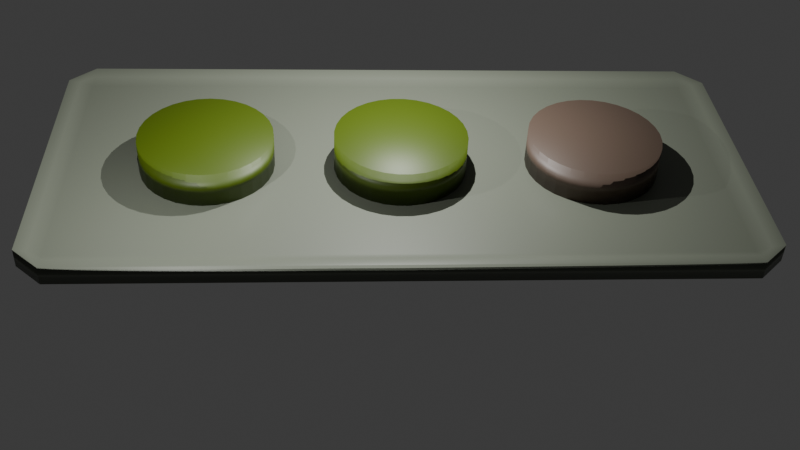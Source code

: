 # Source: tempbutton.blend  (saved by Blender 4.4.32; exported with 4.5.12 LTS)
import bpy
from mathutils import Matrix  # noqa: F401  (used for matrix-valued properties, if any)

bpy.ops.wm.read_factory_settings(use_empty=True)
scene = bpy.context.scene
scene.name = 'Scene'

# ---- collections
col_collection = bpy.data.collections.new('Collection'); scene.collection.children.link(col_collection)

# ---- materials (node trees are filled in below, after node groups)
mat_button_1 = bpy.data.materials.new('Button.1')
mat_button_3 = bpy.data.materials.new('button.3')
mat_tray = bpy.data.materials.new('tray')

# ---- material node trees
mat_button_1.use_nodes = True; mat_button_1.node_tree.nodes.clear()
_N = mat_button_1.node_tree.nodes; _L = mat_button_1.node_tree.links
n0 = _N.new('ShaderNodeBsdfPrincipled'); n0.name = 'Principled BSDF'; n0.location = (10, 300)
n0.inputs[0].default_value = (0.1022, 0.07036, 0.05127, 1.0)
n1 = _N.new('ShaderNodeOutputMaterial'); n1.name = 'Material Output'; n1.location = (300, 300)
_L.new(n0.outputs[0], n1.inputs[0])
n1.is_active_output = True
mat_button_3.use_nodes = True; mat_button_3.node_tree.nodes.clear()
_N = mat_button_3.node_tree.nodes; _L = mat_button_3.node_tree.links
n0 = _N.new('ShaderNodeBsdfPrincipled'); n0.name = 'Principled BSDF'; n0.location = (10, 300)
n0.inputs[0].default_value = (0.06125, 0.0999, 0.0006071, 1.0)
n1 = _N.new('ShaderNodeOutputMaterial'); n1.name = 'Material Output'; n1.location = (300, 300)
_L.new(n0.outputs[0], n1.inputs[0])
n1.is_active_output = True
mat_tray.use_nodes = True; mat_tray.node_tree.nodes.clear()
_N = mat_tray.node_tree.nodes; _L = mat_tray.node_tree.links
n0 = _N.new('ShaderNodeBsdfPrincipled'); n0.name = 'Principled BSDF'; n0.location = (10, 300)
n0.inputs[0].default_value = (0.1635, 0.1805, 0.1393, 1.0)
n1 = _N.new('ShaderNodeOutputMaterial'); n1.name = 'Material Output'; n1.location = (300, 300)
_L.new(n0.outputs[0], n1.inputs[0])
n1.is_active_output = True

# ---- world
world_world = bpy.data.worlds.new('World'); scene.world = world_world
world_world.use_nodes = True; world_world.node_tree.nodes.clear()
_N = world_world.node_tree.nodes; _L = world_world.node_tree.links
n0 = _N.new('ShaderNodeOutputWorld'); n0.name = 'World Output'; n0.location = (300, 300)
n1 = _N.new('ShaderNodeBackground'); n1.name = 'Background'; n1.location = (10, 300)
n1.inputs[0].default_value = (0.05088, 0.05088, 0.05088, 1.0)
_L.new(n1.outputs[0], n0.inputs[0])
n0.is_active_output = True
world_world.color = (0.05088, 0.05088, 0.05088)
world_world.sun_shadow_jitter_overblur = 0.0

# ---- cameras
cam_camera = bpy.data.cameras.new('Camera')

# ---- lights
light_point = bpy.data.lights.new('Point', 'POINT')
light_point.energy = 1e+04
light_light_001 = bpy.data.lights.new('Light.001', 'POINT')
light_light_001.energy = 4e+04
light_light_001.shadow_soft_size = 0.1

# ---- meshes
me_cylinder_003 = bpy.data.meshes.new('Cylinder.003')
me_cylinder_003.from_pydata([(0.0, 1.0, -1.0), (0.0, 1.0, 1.0), (0.1951, 0.9808, -1.0), (0.1951, 0.9808, 1.0), (0.3827, 0.9239, -1.0), (0.3827, 0.9239, 1.0), (0.5556, 0.8315, -1.0), (0.5556, 0.8315, 1.0), (0.7071, 0.7071, -1.0), (0.7071, 0.7071, 1.0), (0.8315, 0.5556, -1.0), (0.8315, 0.5556, 1.0), (0.9239, 0.3827, -1.0), (0.9239, 0.3827, 1.0), (0.9808, 0.1951, -1.0), (0.9808, 0.1951, 1.0), (1.0, 0.0, -1.0), (1.0, 0.0, 1.0), (0.9808, -0.1951, -1.0), (0.9808, -0.1951, 1.0), (0.9239, -0.3827, -1.0), (0.9239, -0.3827, 1.0), (0.8315, -0.5556, -1.0), (0.8315, -0.5556, 1.0), (0.7071, -0.7071, -1.0), (0.7071, -0.7071, 1.0), (0.5556, -0.8315, -1.0), (0.5556, -0.8315, 1.0), (0.3827, -0.9239, -1.0), (0.3827, -0.9239, 1.0), (0.1951, -0.9808, -1.0), (0.1951, -0.9808, 1.0), (0.0, -1.0, -1.0), (0.0, -1.0, 1.0), (-0.1951, -0.9808, -1.0), (-0.1951, -0.9808, 1.0), (-0.3827, -0.9239, -1.0), (-0.3827, -0.9239, 1.0), (-0.5556, -0.8315, -1.0), (-0.5556, -0.8315, 1.0), (-0.7071, -0.7071, -1.0), (-0.7071, -0.7071, 1.0), (-0.8315, -0.5556, -1.0), (-0.8315, -0.5556, 1.0), (-0.9239, -0.3827, -1.0), (-0.9239, -0.3827, 1.0), (-0.9808, -0.1951, -1.0), (-0.9808, -0.1951, 1.0), (-1.0, 0.0, -1.0), (-1.0, 0.0, 1.0), (-0.9808, 0.1951, -1.0), (-0.9808, 0.1951, 1.0), (-0.9239, 0.3827, -1.0), (-0.9239, 0.3827, 1.0), (-0.8315, 0.5556, -1.0), (-0.8315, 0.5556, 1.0), (-0.7071, 0.7071, -1.0), (-0.7071, 0.7071, 1.0), (-0.5556, 0.8315, -1.0), (-0.5556, 0.8315, 1.0), (-0.3827, 0.9239, -1.0), (-0.3827, 0.9239, 1.0), (-0.1951, 0.9808, -1.0), (-0.1951, 0.9808, 1.0)], [], [(0, 1, 3, 2), (2, 3, 5, 4), (4, 5, 7, 6), (6, 7, 9, 8), (8, 9, 11, 10), (10, 11, 13, 12), (12, 13, 15, 14), (14, 15, 17, 16), (16, 17, 19, 18), (18, 19, 21, 20), (20, 21, 23, 22), (22, 23, 25, 24), (24, 25, 27, 26), (26, 27, 29, 28), (28, 29, 31, 30), (30, 31, 33, 32), (32, 33, 35, 34), (34, 35, 37, 36), (36, 37, 39, 38), (38, 39, 41, 40), (40, 41, 43, 42), (42, 43, 45, 44), (44, 45, 47, 46), (46, 47, 49, 48), (48, 49, 51, 50), (50, 51, 53, 52), (52, 53, 55, 54), (54, 55, 57, 56), (56, 57, 59, 58), (58, 59, 61, 60), (3, 1, 63, 61, 59, 57, 55, 53, 51, 49, 47, 45, 43, 41, 39, 37, 35, 33, 31, 29, 27, 25, 23, 21, 19, 17, 15, 13, 11, 9, 7, 5), (60, 61, 63, 62), (62, 63, 1, 0), (0, 2, 4, 6, 8, 10, 12, 14, 16, 18, 20, 22, 24, 26, 28, 30, 32, 34, 36, 38, 40, 42, 44, 46, 48, 50, 52, 54, 56, 58, 60, 62)])
me_cylinder_003.polygons.foreach_set('use_smooth', [True] * 34)
_uv = me_cylinder_003.uv_layers.new(name='UVMap')
_uv.uv.foreach_set('vector', [1.0, 0.5, 1.0, 1.0, 0.9688, 1.0, 0.9688, 0.5, 0.9688, 0.5, 0.9688, 1.0, 0.9375, 1.0, 0.9375, 0.5, 0.9375, 0.5, 0.9375, 1.0, 0.9062, 1.0, 0.9062, 0.5, 0.9062, 0.5, 0.9062, 1.0, 0.875, 1.0, 0.875, 0.5, 0.875, 0.5, 0.875, 1.0, 0.8438, 1.0, 0.8438, 0.5, 0.8438, 0.5, 0.8438, 1.0, 0.8125, 1.0, 0.8125, 0.5, 0.8125, 0.5, 0.8125, 1.0, 0.7812, 1.0, 0.7812, 0.5, 0.7812, 0.5, 0.7812, 1.0, 0.75, 1.0, 0.75, 0.5, 0.75, 0.5, 0.75, 1.0, 0.7188, 1.0, 0.7188, 0.5, 0.7188, 0.5, 0.7188, 1.0, 0.6875, 1.0, 0.6875, 0.5, 0.6875, 0.5, 0.6875, 1.0, 0.6562, 1.0, 0.6562, 0.5, 0.6562, 0.5, 0.6562, 1.0, 0.625, 1.0, 0.625, 0.5, 0.625, 0.5, 0.625, 1.0, 0.5938, 1.0, 0.5938, 0.5, 0.5938, 0.5, 0.5938, 1.0, 0.5625, 1.0, 0.5625, 0.5, 0.5625, 0.5, 0.5625, 1.0, 0.5312, 1.0, 0.5312, 0.5, 0.5312, 0.5, 0.5312, 1.0, 0.5, 1.0, 0.5, 0.5, 0.5, 0.5, 0.5, 1.0, 0.4688, 1.0, 0.4688, 0.5, 0.4688, 0.5, 0.4688, 1.0, 0.4375, 1.0, 0.4375, 0.5, 0.4375, 0.5, 0.4375, 1.0, 0.4062, 1.0, 0.4062, 0.5, 0.4062, 0.5, 0.4062, 1.0, 0.375, 1.0, 0.375, 0.5, 0.375, 0.5, 0.375, 1.0, 0.3438, 1.0, 0.3438, 0.5, 0.3438, 0.5, 0.3438, 1.0, 0.3125, 1.0, 0.3125, 0.5, 0.3125, 0.5, 0.3125, 1.0, 0.2812, 1.0, 0.2812, 0.5, 0.2812, 0.5, 0.2812, 1.0, 0.25, 1.0, 0.25, 0.5, 0.25, 0.5, 0.25, 1.0, 0.2188, 1.0, 0.2188, 0.5, 0.2188, 0.5, 0.2188, 1.0, 0.1875, 1.0, 0.1875, 0.5, 0.1875, 0.5, 0.1875, 1.0, 0.1562, 1.0, 0.1562, 0.5, 0.1562, 0.5, 0.1562, 1.0, 0.125, 1.0, 0.125, 0.5, 0.125, 0.5, 0.125, 1.0, 0.09375, 1.0, 0.09375, 0.5, 0.09375, 0.5, 0.09375, 1.0, 0.0625, 1.0, 0.0625, 0.5, 0.01729, 1.088, -0.08819, 0.9827, -0.1711, 0.8587, -0.2281, 0.7209, -0.2572, 0.5746, -0.2572, 0.4254, -0.2281, 0.2791, -0.1711, 0.1413, -0.08819, 0.01729, 0.01729, -0.08819, 0.1413, -0.1711, 0.2791, -0.2281, 0.4254, -0.2572, 0.5746, -0.2572, 0.7209, -0.2281, 0.8587, -0.1711, 0.9827, -0.08819, 1.088, 0.01729, 1.171, 0.1413, 1.228, 0.2791, 1.257, 0.4254, 1.257, 0.5746, 1.228, 0.7209, 1.171, 0.8587, 1.088, 0.9827, 0.9827, 1.088, 0.8587, 1.171, 0.7209, 1.228, 0.5746, 1.257, 0.4254, 1.257, 0.2791, 1.228, 0.1413, 1.171, 0.0625, 0.5, 0.0625, 1.0, 0.03125, 1.0, 0.03125, 0.5, 0.03125, 0.5, 0.03125, 1.0, 0.0, 1.0, 0.0, 0.5, 0.75, 0.49, 0.7968, 0.4854, 0.8418, 0.4717, 0.8833, 0.4496, 0.9197, 0.4197, 0.9496, 0.3833, 0.9717, 0.3418, 0.9854, 0.2968, 0.99, 0.25, 0.9854, 0.2032, 0.9717, 0.1582, 0.9496, 0.1167, 0.9197, 0.08029, 0.8833, 0.05045, 0.8418, 0.02827, 0.7968, 0.01461, 0.75, 0.01, 0.7032, 0.01461, 0.6582, 0.02827, 0.6167, 0.05045, 0.5803, 0.08029, 0.5504, 0.1167, 0.5283, 0.1582, 0.5146, 0.2032, 0.51, 0.25, 0.5146, 0.2968, 0.5283, 0.3418, 0.5504, 0.3833, 0.5803, 0.4197, 0.6167, 0.4496, 0.6582, 0.4717, 0.7032, 0.4854])
me_cylinder_003.materials.append(mat_button_1)
me_cylinder_003.update()
me_cylinder_002 = bpy.data.meshes.new('Cylinder.002')
me_cylinder_002.from_pydata([(0.0, 1.0, -1.0), (0.0, 1.0, 1.0), (0.1951, 0.9808, -1.0), (0.1951, 0.9808, 1.0), (0.3827, 0.9239, -1.0), (0.3827, 0.9239, 1.0), (0.5556, 0.8315, -1.0), (0.5556, 0.8315, 1.0), (0.7071, 0.7071, -1.0), (0.7071, 0.7071, 1.0), (0.8315, 0.5556, -1.0), (0.8315, 0.5556, 1.0), (0.9239, 0.3827, -1.0), (0.9239, 0.3827, 1.0), (0.9808, 0.1951, -1.0), (0.9808, 0.1951, 1.0), (1.0, 0.0, -1.0), (1.0, 0.0, 1.0), (0.9808, -0.1951, -1.0), (0.9808, -0.1951, 1.0), (0.9239, -0.3827, -1.0), (0.9239, -0.3827, 1.0), (0.8315, -0.5556, -1.0), (0.8315, -0.5556, 1.0), (0.7071, -0.7071, -1.0), (0.7071, -0.7071, 1.0), (0.5556, -0.8315, -1.0), (0.5556, -0.8315, 1.0), (0.3827, -0.9239, -1.0), (0.3827, -0.9239, 1.0), (0.1951, -0.9808, -1.0), (0.1951, -0.9808, 1.0), (0.0, -1.0, -1.0), (0.0, -1.0, 1.0), (-0.1951, -0.9808, -1.0), (-0.1951, -0.9808, 1.0), (-0.3827, -0.9239, -1.0), (-0.3827, -0.9239, 1.0), (-0.5556, -0.8315, -1.0), (-0.5556, -0.8315, 1.0), (-0.7071, -0.7071, -1.0), (-0.7071, -0.7071, 1.0), (-0.8315, -0.5556, -1.0), (-0.8315, -0.5556, 1.0), (-0.9239, -0.3827, -1.0), (-0.9239, -0.3827, 1.0), (-0.9808, -0.1951, -1.0), (-0.9808, -0.1951, 1.0), (-1.0, 0.0, -1.0), (-1.0, 0.0, 1.0), (-0.9808, 0.1951, -1.0), (-0.9808, 0.1951, 1.0), (-0.9239, 0.3827, -1.0), (-0.9239, 0.3827, 1.0), (-0.8315, 0.5556, -1.0), (-0.8315, 0.5556, 1.0), (-0.7071, 0.7071, -1.0), (-0.7071, 0.7071, 1.0), (-0.5556, 0.8315, -1.0), (-0.5556, 0.8315, 1.0), (-0.3827, 0.9239, -1.0), (-0.3827, 0.9239, 1.0), (-0.1951, 0.9808, -1.0), (-0.1951, 0.9808, 1.0)], [], [(0, 1, 3, 2), (2, 3, 5, 4), (4, 5, 7, 6), (6, 7, 9, 8), (8, 9, 11, 10), (10, 11, 13, 12), (12, 13, 15, 14), (14, 15, 17, 16), (16, 17, 19, 18), (18, 19, 21, 20), (20, 21, 23, 22), (22, 23, 25, 24), (24, 25, 27, 26), (26, 27, 29, 28), (28, 29, 31, 30), (30, 31, 33, 32), (32, 33, 35, 34), (34, 35, 37, 36), (36, 37, 39, 38), (38, 39, 41, 40), (40, 41, 43, 42), (42, 43, 45, 44), (44, 45, 47, 46), (46, 47, 49, 48), (48, 49, 51, 50), (50, 51, 53, 52), (52, 53, 55, 54), (54, 55, 57, 56), (56, 57, 59, 58), (58, 59, 61, 60), (3, 1, 63, 61, 59, 57, 55, 53, 51, 49, 47, 45, 43, 41, 39, 37, 35, 33, 31, 29, 27, 25, 23, 21, 19, 17, 15, 13, 11, 9, 7, 5), (60, 61, 63, 62), (62, 63, 1, 0), (0, 2, 4, 6, 8, 10, 12, 14, 16, 18, 20, 22, 24, 26, 28, 30, 32, 34, 36, 38, 40, 42, 44, 46, 48, 50, 52, 54, 56, 58, 60, 62)])
me_cylinder_002.polygons.foreach_set('use_smooth', [True] * 34)
_uv = me_cylinder_002.uv_layers.new(name='UVMap')
_uv.uv.foreach_set('vector', [1.0, 0.5, 1.0, 1.0, 0.9688, 1.0, 0.9688, 0.5, 0.9688, 0.5, 0.9688, 1.0, 0.9375, 1.0, 0.9375, 0.5, 0.9375, 0.5, 0.9375, 1.0, 0.9062, 1.0, 0.9062, 0.5, 0.9062, 0.5, 0.9062, 1.0, 0.875, 1.0, 0.875, 0.5, 0.875, 0.5, 0.875, 1.0, 0.8438, 1.0, 0.8438, 0.5, 0.8438, 0.5, 0.8438, 1.0, 0.8125, 1.0, 0.8125, 0.5, 0.8125, 0.5, 0.8125, 1.0, 0.7812, 1.0, 0.7812, 0.5, 0.7812, 0.5, 0.7812, 1.0, 0.75, 1.0, 0.75, 0.5, 0.75, 0.5, 0.75, 1.0, 0.7188, 1.0, 0.7188, 0.5, 0.7188, 0.5, 0.7188, 1.0, 0.6875, 1.0, 0.6875, 0.5, 0.6875, 0.5, 0.6875, 1.0, 0.6562, 1.0, 0.6562, 0.5, 0.6562, 0.5, 0.6562, 1.0, 0.625, 1.0, 0.625, 0.5, 0.625, 0.5, 0.625, 1.0, 0.5938, 1.0, 0.5938, 0.5, 0.5938, 0.5, 0.5938, 1.0, 0.5625, 1.0, 0.5625, 0.5, 0.5625, 0.5, 0.5625, 1.0, 0.5312, 1.0, 0.5312, 0.5, 0.5312, 0.5, 0.5312, 1.0, 0.5, 1.0, 0.5, 0.5, 0.5, 0.5, 0.5, 1.0, 0.4688, 1.0, 0.4688, 0.5, 0.4688, 0.5, 0.4688, 1.0, 0.4375, 1.0, 0.4375, 0.5, 0.4375, 0.5, 0.4375, 1.0, 0.4062, 1.0, 0.4062, 0.5, 0.4062, 0.5, 0.4062, 1.0, 0.375, 1.0, 0.375, 0.5, 0.375, 0.5, 0.375, 1.0, 0.3438, 1.0, 0.3438, 0.5, 0.3438, 0.5, 0.3438, 1.0, 0.3125, 1.0, 0.3125, 0.5, 0.3125, 0.5, 0.3125, 1.0, 0.2812, 1.0, 0.2812, 0.5, 0.2812, 0.5, 0.2812, 1.0, 0.25, 1.0, 0.25, 0.5, 0.25, 0.5, 0.25, 1.0, 0.2188, 1.0, 0.2188, 0.5, 0.2188, 0.5, 0.2188, 1.0, 0.1875, 1.0, 0.1875, 0.5, 0.1875, 0.5, 0.1875, 1.0, 0.1562, 1.0, 0.1562, 0.5, 0.1562, 0.5, 0.1562, 1.0, 0.125, 1.0, 0.125, 0.5, 0.125, 0.5, 0.125, 1.0, 0.09375, 1.0, 0.09375, 0.5, 0.09375, 0.5, 0.09375, 1.0, 0.0625, 1.0, 0.0625, 0.5, 0.5856, 0.9802, 0.4797, 0.9906, 0.3738, 0.9802, 0.2719, 0.9493, 0.1781, 0.8991, 0.0958, 0.8316, 0.02828, 0.7494, -0.02188, 0.6555, -0.05277, 0.5537, -0.0632, 0.4478, -0.05277, 0.3419, -0.02188, 0.24, 0.02828, 0.1462, 0.0958, 0.0639, 0.1781, -0.003613, 0.2719, -0.05378, 0.3738, -0.08467, 0.4797, -0.0951, 0.5856, -0.08467, 0.6874, -0.05378, 0.7813, -0.003613, 0.8635, 0.0639, 0.931, 0.1462, 0.9812, 0.24, 1.012, 0.3419, 1.023, 0.4478, 1.012, 0.5537, 0.9812, 0.6555, 0.931, 0.7494, 0.8635, 0.8316, 0.7813, 0.8991, 0.6874, 0.9493, 0.0625, 0.5, 0.0625, 1.0, 0.03125, 1.0, 0.03125, 0.5, 0.03125, 0.5, 0.03125, 1.0, 0.0, 1.0, 0.0, 0.5, 0.75, 0.49, 0.7968, 0.4854, 0.8418, 0.4717, 0.8833, 0.4496, 0.9197, 0.4197, 0.9496, 0.3833, 0.9717, 0.3418, 0.9854, 0.2968, 0.99, 0.25, 0.9854, 0.2032, 0.9717, 0.1582, 0.9496, 0.1167, 0.9197, 0.08029, 0.8833, 0.05045, 0.8418, 0.02827, 0.7968, 0.01461, 0.75, 0.01, 0.7032, 0.01461, 0.6582, 0.02827, 0.6167, 0.05045, 0.5803, 0.08029, 0.5504, 0.1167, 0.5283, 0.1582, 0.5146, 0.2032, 0.51, 0.25, 0.5146, 0.2968, 0.5283, 0.3418, 0.5504, 0.3833, 0.5803, 0.4197, 0.6167, 0.4496, 0.6582, 0.4717, 0.7032, 0.4854])
me_cylinder_002.materials.append(mat_button_3)
me_cylinder_002.update()
me_cylinder_001 = bpy.data.meshes.new('Cylinder.001')
me_cylinder_001.from_pydata([(0.0, 1.0, -1.0), (0.0, 1.0, 1.0), (0.1951, 0.9808, -1.0), (0.1951, 0.9808, 1.0), (0.3827, 0.9239, -1.0), (0.3827, 0.9239, 1.0), (0.5556, 0.8315, -1.0), (0.5556, 0.8315, 1.0), (0.7071, 0.7071, -1.0), (0.7071, 0.7071, 1.0), (0.8315, 0.5556, -1.0), (0.8315, 0.5556, 1.0), (0.9239, 0.3827, -1.0), (0.9239, 0.3827, 1.0), (0.9808, 0.1951, -1.0), (0.9808, 0.1951, 1.0), (1.0, 0.0, -1.0), (1.0, 0.0, 1.0), (0.9808, -0.1951, -1.0), (0.9808, -0.1951, 1.0), (0.9239, -0.3827, -1.0), (0.9239, -0.3827, 1.0), (0.8315, -0.5556, -1.0), (0.8315, -0.5556, 1.0), (0.7071, -0.7071, -1.0), (0.7071, -0.7071, 1.0), (0.5556, -0.8315, -1.0), (0.5556, -0.8315, 1.0), (0.3827, -0.9239, -1.0), (0.3827, -0.9239, 1.0), (0.1951, -0.9808, -1.0), (0.1951, -0.9808, 1.0), (0.0, -1.0, -1.0), (0.0, -1.0, 1.0), (-0.1951, -0.9808, -1.0), (-0.1951, -0.9808, 1.0), (-0.3827, -0.9239, -1.0), (-0.3827, -0.9239, 1.0), (-0.5556, -0.8315, -1.0), (-0.5556, -0.8315, 1.0), (-0.7071, -0.7071, -1.0), (-0.7071, -0.7071, 1.0), (-0.8315, -0.5556, -1.0), (-0.8315, -0.5556, 1.0), (-0.9239, -0.3827, -1.0), (-0.9239, -0.3827, 1.0), (-0.9808, -0.1951, -1.0), (-0.9808, -0.1951, 1.0), (-1.0, 0.0, -1.0), (-1.0, 0.0, 1.0), (-0.9808, 0.1951, -1.0), (-0.9808, 0.1951, 1.0), (-0.9239, 0.3827, -1.0), (-0.9239, 0.3827, 1.0), (-0.8315, 0.5556, -1.0), (-0.8315, 0.5556, 1.0), (-0.7071, 0.7071, -1.0), (-0.7071, 0.7071, 1.0), (-0.5556, 0.8315, -1.0), (-0.5556, 0.8315, 1.0), (-0.3827, 0.9239, -1.0), (-0.3827, 0.9239, 1.0), (-0.1951, 0.9808, -1.0), (-0.1951, 0.9808, 1.0)], [], [(0, 1, 3, 2), (2, 3, 5, 4), (4, 5, 7, 6), (6, 7, 9, 8), (8, 9, 11, 10), (10, 11, 13, 12), (12, 13, 15, 14), (14, 15, 17, 16), (16, 17, 19, 18), (18, 19, 21, 20), (20, 21, 23, 22), (22, 23, 25, 24), (24, 25, 27, 26), (26, 27, 29, 28), (28, 29, 31, 30), (30, 31, 33, 32), (32, 33, 35, 34), (34, 35, 37, 36), (36, 37, 39, 38), (38, 39, 41, 40), (40, 41, 43, 42), (42, 43, 45, 44), (44, 45, 47, 46), (46, 47, 49, 48), (48, 49, 51, 50), (50, 51, 53, 52), (52, 53, 55, 54), (54, 55, 57, 56), (56, 57, 59, 58), (58, 59, 61, 60), (3, 1, 63, 61, 59, 57, 55, 53, 51, 49, 47, 45, 43, 41, 39, 37, 35, 33, 31, 29, 27, 25, 23, 21, 19, 17, 15, 13, 11, 9, 7, 5), (60, 61, 63, 62), (62, 63, 1, 0), (0, 2, 4, 6, 8, 10, 12, 14, 16, 18, 20, 22, 24, 26, 28, 30, 32, 34, 36, 38, 40, 42, 44, 46, 48, 50, 52, 54, 56, 58, 60, 62)])
me_cylinder_001.polygons.foreach_set('use_smooth', [True] * 34)
_uv = me_cylinder_001.uv_layers.new(name='UVMap')
_uv.uv.foreach_set('vector', [1.052, -0.09065, 1.413, -0.09065, 1.413, -0.06807, 1.052, -0.06807, 1.052, -0.06807, 1.413, -0.06807, 1.413, -0.04549, 1.052, -0.04549, 1.052, -0.04549, 1.413, -0.04549, 1.413, -0.02292, 1.052, -0.02292, 1.052, -0.02292, 1.413, -0.02292, 1.413, -0.0003408, 1.052, -0.0003408, 1.052, -0.0003408, 1.413, -0.0003408, 1.413, 0.02224, 1.052, 0.02224, 1.052, 0.02224, 1.413, 0.02224, 1.413, 0.04481, 1.052, 0.04481, 1.052, 0.04481, 1.413, 0.04481, 1.413, 0.06739, 1.052, 0.06739, 1.052, 0.06739, 1.413, 0.06739, 1.413, 0.08997, 1.052, 0.08997, 1.052, 0.08997, 1.413, 0.08997, 1.413, 0.1125, 1.052, 0.1125, 1.052, 0.1125, 1.413, 0.1125, 1.413, 0.1351, 1.052, 0.1351, 1.052, 0.1351, 1.413, 0.1351, 1.413, 0.1577, 1.052, 0.1577, 1.052, 0.1577, 1.413, 0.1577, 1.413, 0.1803, 1.052, 0.1803, 1.052, 0.1803, 1.413, 0.1803, 1.413, 0.2029, 1.052, 0.2029, 1.052, 0.2029, 1.413, 0.2029, 1.413, 0.2254, 1.052, 0.2254, 1.052, 0.2254, 1.413, 0.2254, 1.413, 0.248, 1.052, 0.248, 1.052, 0.248, 1.413, 0.248, 1.413, 0.2706, 1.052, 0.2706, 1.052, 0.2706, 1.413, 0.2706, 1.413, 0.2932, 1.052, 0.2932, 1.052, 0.2932, 1.413, 0.2932, 1.413, 0.3157, 1.052, 0.3157, 1.052, 0.3157, 1.413, 0.3157, 1.413, 0.3383, 1.052, 0.3383, 1.052, 0.3383, 1.413, 0.3383, 1.413, 0.3609, 1.052, 0.3609, 1.052, 0.3609, 1.413, 0.3609, 1.413, 0.3835, 1.052, 0.3835, 1.052, 0.3835, 1.413, 0.3835, 1.413, 0.406, 1.052, 0.406, 1.052, 0.406, 1.413, 0.406, 1.413, 0.4286, 1.052, 0.4286, 1.052, 0.4286, 1.413, 0.4286, 1.413, 0.4512, 1.052, 0.4512, 1.052, 0.4512, 1.413, 0.4512, 1.413, 0.4738, 1.052, 0.4738, 1.052, 0.4738, 1.413, 0.4738, 1.413, 0.4964, 1.052, 0.4964, 1.052, 0.4964, 1.413, 0.4964, 1.413, 0.5189, 1.052, 0.5189, 1.052, 0.5189, 1.413, 0.5189, 1.413, 0.5415, 1.052, 0.5415, 1.052, 0.5415, 1.413, 0.5415, 1.413, 0.5641, 1.052, 0.5641, 1.052, 0.5641, 1.413, 0.5641, 1.413, 0.5867, 1.052, 0.5867, 0.6759, 0.9503, 0.5733, 0.9707, 0.4688, 0.9707, 0.3663, 0.9503, 0.2697, 0.9103, 0.1828, 0.8522, 0.1089, 0.7783, 0.05082, 0.6914, 0.01082, 0.5948, -0.009575, 0.4923, -0.009575, 0.3877, 0.01082, 0.2852, 0.05082, 0.1886, 0.1089, 0.1017, 0.1828, 0.02782, 0.2697, -0.03025, 0.3663, -0.07026, 0.4688, -0.09065, 0.5733, -0.09065, 0.6759, -0.07026, 0.7724, -0.03025, 0.8594, 0.02782, 0.9333, 0.1017, 0.9913, 0.1886, 1.031, 0.2852, 1.052, 0.3877, 1.052, 0.4923, 1.031, 0.5948, 0.9913, 0.6914, 0.9333, 0.7783, 0.8594, 0.8522, 0.7724, 0.9103, 1.052, 0.5867, 1.413, 0.5867, 1.413, 0.6092, 1.052, 0.6092, 1.052, 0.6092, 1.413, 0.6092, 1.413, 0.6318, 1.052, 0.6318, -0.002944, 1.093, -0.009575, 1.127, -0.009575, 1.161, -0.002944, 1.194, 0.01006, 1.225, 0.02895, 1.254, 0.05298, 1.278, 0.08124, 1.297, 0.1126, 1.31, 0.146, 1.316, 0.18, 1.316, 0.2133, 1.31, 0.2447, 1.297, 0.273, 1.278, 0.297, 1.254, 0.3159, 1.225, 0.3289, 1.194, 0.3355, 1.161, 0.3355, 1.127, 0.3289, 1.093, 0.3159, 1.062, 0.297, 1.034, 0.273, 1.01, 0.2447, 0.9907, 0.2133, 0.9777, 0.18, 0.971, 0.146, 0.971, 0.1126, 0.9777, 0.08124, 0.9907, 0.05298, 1.01, 0.02895, 1.034, 0.01006, 1.062])
me_cylinder_001.materials.append(mat_button_3)
me_cylinder_001.update()
me_cube_002 = bpy.data.meshes.new('Cube.002')
me_cube_002.from_pydata([(-0.6721, -0.6721, -1.0), (-0.6713, -0.7878, -0.685), (-0.7248, -0.6721, -0.6721), (-0.6713, -0.7878, 2.232), (-0.6694, -0.6738, 0.935), (-0.7248, -0.6721, 2.208), (-0.6721, 0.6721, -1.0), (-0.7248, 0.6721, -0.6721), (-0.6713, 0.7878, -0.685), (-0.6701, 0.6703, 0.9356), (-0.6713, 0.7878, 2.232), (-0.7248, 0.6721, 2.208), (0.6721, -0.6721, -1.0), (0.7248, -0.6721, -0.6721), (0.6713, -0.7878, -0.685), (0.6747, -0.6702, 1.064), (0.6713, -0.7878, 2.232), (0.7248, -0.6721, 2.208), (0.6721, 0.6721, -1.0), (0.6713, 0.7878, -0.685), (0.7248, 0.6721, -0.6721), (0.674, 0.6739, 1.065), (0.7248, 0.6721, 2.208), (0.6713, 0.7878, 2.232), (-0.6984, -0.6721, 1.841), (-0.6984, 0.6721, 1.841), (-0.6715, 0.7262, 1.805), (0.7012, -0.673, 1.836), (0.6715, -0.7262, 1.805), (0.7012, 0.6711, 1.836), (-0.6715, -0.7262, 1.805), (0.6715, 0.7262, 1.805)], [], [(14, 16, 3, 1), (20, 22, 17, 13), (21, 9, 4, 15), (2, 5, 11, 7), (8, 10, 23, 19), (0, 1, 2), (30, 4, 24), (6, 7, 8), (25, 26, 10, 11), (12, 13, 14), (27, 28, 16, 17), (18, 19, 20), (29, 22, 23, 31), (6, 0, 2, 7), (1, 3, 5, 2), (24, 25, 11, 5), (10, 8, 7, 11), (18, 6, 8, 19), (26, 31, 23, 10), (22, 20, 19, 23), (12, 18, 20, 13), (29, 27, 17, 22), (16, 14, 13, 17), (0, 12, 14, 1), (28, 30, 3, 16), (6, 18, 12, 0), (9, 21, 31, 26), (21, 15, 27, 29), (4, 9, 25, 24), (21, 29, 31), (15, 28, 27), (9, 26, 25), (3, 30, 24, 5), (15, 4, 30, 28)])
me_cube_002.polygons.foreach_set('use_smooth', [True] * 34)
_uv = me_cube_002.uv_layers.new(name='UVMap')
_uv.uv.foreach_set('vector', [0.416, 0.791, 0.584, 0.791, 0.584, 0.959, 0.416, 0.959, 0.416, 0.541, 0.584, 0.541, 0.584, 0.709, 0.416, 0.709, 0.666, 0.541, 0.834, 0.541, 0.834, 0.709, 0.666, 0.709, 0.416, 0.04099, 0.584, 0.04099, 0.584, 0.209, 0.416, 0.209, 0.416, 0.291, 0.584, 0.291, 0.584, 0.459, 0.416, 0.459, 0.166, 0.709, 0.166, 0.75, 0.125, 0.709, 0.5943, 0.01025, 0.625, 0.04099, 0.6045, 0.04099, 0.166, 0.541, 0.125, 0.541, 0.166, 0.5, 0.6045, 0.209, 0.5943, 0.2398, 0.584, 0.25, 0.584, 0.209, 0.334, 0.709, 0.375, 0.709, 0.334, 0.75, 0.6045, 0.7705, 0.5943, 0.791, 0.584, 0.791, 0.584, 0.75, 0.334, 0.541, 0.334, 0.5, 0.375, 0.541, 0.6045, 0.4795, 0.584, 0.5, 0.584, 0.459, 0.5943, 0.459, 0.166, 0.541, 0.166, 0.709, 0.125, 0.709, 0.125, 0.541, 0.416, 0.0, 0.584, 0.0, 0.584, 0.04099, 0.416, 0.04099, 0.6045, 0.04099, 0.6045, 0.209, 0.584, 0.209, 0.584, 0.04099, 0.584, 0.291, 0.416, 0.291, 0.416, 0.209, 0.584, 0.209, 0.334, 0.541, 0.166, 0.541, 0.166, 0.5, 0.334, 0.5, 0.5943, 0.291, 0.5943, 0.459, 0.584, 0.459, 0.584, 0.291, 0.584, 0.541, 0.416, 0.541, 0.416, 0.459, 0.584, 0.459, 0.334, 0.709, 0.334, 0.541, 0.416, 0.541, 0.416, 0.709, 0.625, 0.541, 0.625, 0.709, 0.584, 0.709, 0.584, 0.541, 0.584, 0.791, 0.416, 0.791, 0.416, 0.709, 0.584, 0.709, 0.166, 0.709, 0.334, 0.709, 0.334, 0.75, 0.166, 0.75, 0.5943, 0.791, 0.5943, 0.959, 0.584, 0.959, 0.584, 0.791, 0.166, 0.541, 0.334, 0.541, 0.334, 0.709, 0.166, 0.709, 0.625, 0.291, 0.625, 0.459, 0.5943, 0.459, 0.5943, 0.291, 0.666, 0.541, 0.666, 0.709, 0.625, 0.709, 0.625, 0.541, 0.625, 0.04099, 0.625, 0.209, 0.6045, 0.209, 0.6045, 0.04099, 0.625, 0.459, 0.6045, 0.4795, 0.5943, 0.459, 0.625, 0.791, 0.5943, 0.791, 0.6045, 0.7705, 0.625, 0.209, 0.5943, 0.2398, 0.6045, 0.209, 0.584, 0.0, 0.5943, 0.01025, 0.6045, 0.04099, 0.584, 0.04099, 0.625, 0.791, 0.625, 0.959, 0.5943, 0.959, 0.5943, 0.791])
me_cube_002.materials.append(mat_tray)
me_cube_002.update()

# ---- objects
ob_point = bpy.data.objects.new('Point', light_point)
ob_light_001 = bpy.data.objects.new('Light.001', light_light_001)
ob_cylinder_003 = bpy.data.objects.new('Cylinder.003', me_cylinder_003)
ob_cylinder_002 = bpy.data.objects.new('Cylinder.002', me_cylinder_002)
ob_cylinder_001 = bpy.data.objects.new('Cylinder.001', me_cylinder_001)
ob_cube = bpy.data.objects.new('Cube', me_cube_002)
ob_camera = bpy.data.objects.new('Camera', cam_camera)

# ---- transforms, parenting, visibility, modifiers, constraints
ob_point.location = (18.44, 11.25, 19.23)
ob_light_001.location = (-0.1852, -3.284, 25.07)
ob_light_001.rotation_euler = (-0.2268, -0.1964, 1.223)
ob_light_001.scale = (13.77, 11.67, 9.969)
ob_light_001.lock_rotations_4d = False
ob_light_001.empty_display_type = 'ARROWS'
ob_light_001.color = (0.0, 0.0, 0.0, 0.0)
ob_light_001.lineart.crease_threshold = 0.0
ob_cylinder_003.location = (-15.55, 0.3801, 3.153)
ob_cylinder_003.rotation_euler = (0.0, -0.0, 0.8288)
ob_cylinder_003.scale = (5.341, 5.388, 1.499)
ob_cylinder_003.color = (1.0, 0.9489, 0.9774, 1.0)
ob_cylinder_002.location = (15.45, 0.3801, 3.153)
ob_cylinder_002.scale = (5.341, 5.388, 1.499)
ob_cylinder_002.color = (1.0, 0.9489, 0.9774, 1.0)
ob_cylinder_001.location = (0.04884, 0.4395, 3.228)
ob_cylinder_001.rotation_euler = (0.0, -0.0, -0.09426)
ob_cylinder_001.scale = (5.341, 5.388, 1.499)
ob_cylinder_001.display_type = 'SOLID'
ob_cube.location = (0.09331, 0.02364, 1.219)
ob_cube.scale = (38.91, 17.25, 0.5338)
ob_cube.display.show_shadows = False
ob_camera.location = (6.32, 73.78, 53.55)
ob_camera.rotation_euler = (0.9036, -0.03946, 3.084)
ob_camera.scale = (185.7, 49.33, 69.07)

# ---- collection membership
col_collection.objects.link(ob_point)
col_collection.objects.link(ob_light_001)
col_collection.objects.link(ob_cylinder_003)
col_collection.objects.link(ob_cylinder_002)
col_collection.objects.link(ob_cylinder_001)
col_collection.objects.link(ob_cube)
col_collection.objects.link(ob_camera)

# ---- scene / render settings (as saved in the file)
scene.camera = ob_camera
scene.frame_start = 1; scene.frame_end = 250; scene.frame_set(1)
scene.render.engine = 'BLENDER_EEVEE_NEXT'
bpy.context.view_layer.update()
